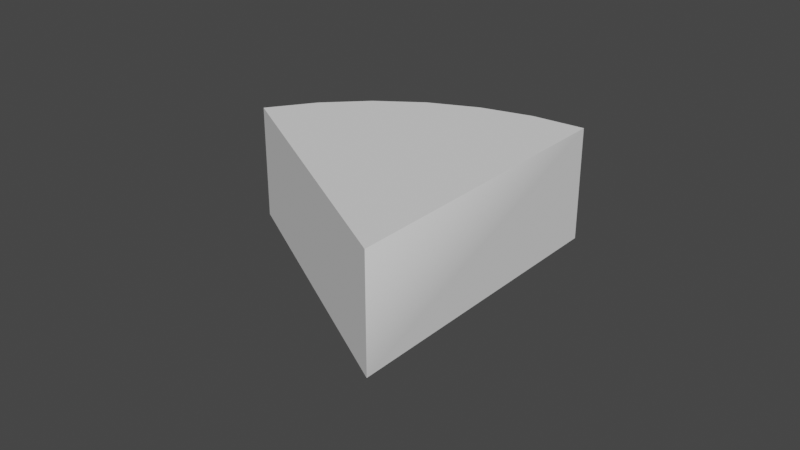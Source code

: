 # Source: gen.blend  (saved by Blender 2.80.75; exported with 4.5.12 LTS)
import bpy
from mathutils import Matrix  # noqa: F401  (used for matrix-valued properties, if any)

bpy.ops.wm.read_factory_settings(use_empty=True)
scene = bpy.context.scene
scene.name = 'Scene'

# ---- collections
col_collection = bpy.data.collections.new('Collection'); scene.collection.children.link(col_collection)

# ---- world
world_world = bpy.data.worlds.new('World'); scene.world = world_world
world_world.use_nodes = True; world_world.node_tree.nodes.clear()
_N = world_world.node_tree.nodes; _L = world_world.node_tree.links
n0 = _N.new('ShaderNodeOutputWorld'); n0.name = 'World Output'; n0.location = (300, 300)
n1 = _N.new('ShaderNodeBackground'); n1.name = 'Background'; n1.location = (10, 300)
n1.inputs[0].default_value = (0.05088, 0.05088, 0.05088, 1.0)
_L.new(n1.outputs[0], n0.inputs[0])
n0.is_active_output = True
world_world.color = (0.05088, 0.05088, 0.05088)
world_world.use_sun_shadow = False
world_world.sun_shadow_jitter_overblur = 0.0

# ---- meshes
me_mesh = bpy.data.meshes.new('Mesh')
me_mesh.from_pydata([(-12.56, 21.75, 0.0), (-12.56, 21.75, 9.415), (0.0, 0.0, 9.415), (0.0, 0.0, 0.0), (-8.59, 23.6, 0.0), (-8.59, 23.6, 9.415), (0.0, 0.0, 9.415), (0.0, 0.0, 0.0), (-4.361, 24.73, 0.0), (-4.361, 24.73, 9.415), (0.0, 0.0, 9.415), (0.0, 0.0, 0.0), (-4.092e-06, 25.12, 0.0), (-4.092e-06, 25.12, 9.415), (0.0, 0.0, 9.415), (0.0, 0.0, 0.0), (-6.279, 10.88, 4.707), (-2.046e-06, 12.56, 4.707), (-2.861e-06, 25.12, 0.0), (-2.861e-06, 25.12, 9.415), (0.0, 0.0, 9.415), (0.0, 0.0, 0.0), (4.361, 24.73, 0.0), (4.361, 24.73, 9.415), (0.0, 0.0, 9.415), (0.0, 0.0, 0.0), (8.59, 23.6, 0.0), (8.59, 23.6, 9.415), (0.0, 0.0, 9.415), (0.0, 0.0, 0.0), (12.56, 21.75, 0.0), (12.56, 21.75, 9.415), (0.0, 0.0, 9.415), (0.0, 0.0, 0.0), (-1.431e-06, 12.56, 4.707), (6.279, 10.88, 4.707)], [], [(0, 5, 4), (0, 1, 5), (1, 6, 5), (1, 2, 6), (2, 7, 6), (2, 3, 7), (3, 4, 7), (3, 0, 4), (4, 9, 8), (4, 5, 9), (5, 10, 9), (5, 6, 10), (6, 11, 10), (6, 7, 11), (7, 8, 11), (7, 4, 8), (8, 13, 12), (8, 9, 13), (9, 14, 13), (9, 10, 14), (10, 15, 14), (10, 11, 15), (11, 12, 15), (11, 8, 12), (16, 1, 0), (16, 2, 1), (16, 3, 2), (16, 0, 3), (17, 12, 13), (17, 13, 14), (17, 14, 15), (17, 15, 12), (18, 23, 22), (18, 19, 23), (19, 24, 23), (19, 20, 24), (20, 25, 24), (20, 21, 25), (21, 22, 25), (21, 18, 22), (22, 27, 26), (22, 23, 27), (23, 28, 27), (23, 24, 28), (24, 29, 28), (24, 25, 29), (25, 26, 29), (25, 22, 26), (26, 31, 30), (26, 27, 31), (27, 32, 31), (27, 28, 32), (28, 33, 32), (28, 29, 33), (29, 30, 33), (29, 26, 30), (34, 19, 18), (34, 20, 19), (34, 21, 20), (34, 18, 21), (35, 30, 31), (35, 31, 32), (35, 32, 33), (35, 33, 30)])
me_mesh.polygons.foreach_set('use_smooth', [True] * 64)
_k = set([(0, 1), (0, 3), (0, 4), (1, 2), (1, 5), (2, 3), (2, 6), (3, 7), (4, 8), (5, 9), (6, 10), (7, 11), (8, 12), (9, 13), (10, 14), (11, 15), (12, 13), (12, 15), (13, 14), (18, 19), (18, 21), (18, 22), (19, 20), (19, 23), (20, 21), (20, 24), (21, 25), (22, 26), (23, 27), (24, 28), (25, 29), (26, 30), (27, 31), (28, 32), (29, 33), (30, 31), (30, 33), (31, 32)])
me_mesh.attributes.new('sharp_edge', 'BOOLEAN', 'EDGE').data.foreach_set('value', [ (min(e.vertices), max(e.vertices)) in _k for e in me_mesh.edges])
_uv = me_mesh.uv_layers.new(name='UVChannel_1')
_uv.uv.foreach_set('vector', [0.0, 0.0, 0.25, 0.25, 0.0, 0.25, 0.0, 0.0, 0.25, 0.0, 0.25, 0.25, 0.25, 0.0, 0.5, 0.25, 0.25, 0.25, 0.25, 0.0, 0.5, 0.0, 0.5, 0.25, 0.5, 0.0, 0.75, 0.25, 0.5, 0.25, 0.5, 0.0, 0.75, 0.0, 0.75, 0.25, 0.75, 0.0, 1.0, 0.25, 0.75, 0.25, 0.75, 0.0, 1.0, 0.0, 1.0, 0.25, 0.0, 0.25, 0.25, 0.5, 0.0, 0.5, 0.0, 0.25, 0.25, 0.25, 0.25, 0.5, 0.25, 0.25, 0.5, 0.5, 0.25, 0.5, 0.25, 0.25, 0.5, 0.25, 0.5, 0.5, 0.5, 0.25, 0.75, 0.5, 0.5, 0.5, 0.5, 0.25, 0.75, 0.25, 0.75, 0.5, 0.75, 0.25, 1.0, 0.5, 0.75, 0.5, 0.75, 0.25, 1.0, 0.25, 1.0, 0.5, 0.0, 0.5, 0.25, 0.75, 0.0, 0.75, 0.0, 0.5, 0.25, 0.5, 0.25, 0.75, 0.25, 0.5, 0.5, 0.75, 0.25, 0.75, 0.25, 0.5, 0.5, 0.5, 0.5, 0.75, 0.5, 0.5, 0.75, 0.75, 0.5, 0.75, 0.5, 0.5, 0.75, 0.5, 0.75, 0.75, 0.75, 0.5, 1.0, 0.75, 0.75, 0.75, 0.75, 0.5, 1.0, 0.5, 1.0, 0.75, 0.5, 1.0, 0.25, 0.0, 0.0, 0.0, 0.5, 1.0, 0.5, 0.0, 0.25, 0.0, 0.5, 1.0, 0.75, 0.0, 0.5, 0.0, 0.5, 1.0, 1.0, 0.0, 0.75, 0.0, 1.0, 0.5, 0.0, 0.75, 0.25, 0.75, 1.0, 0.5, 0.25, 0.75, 0.5, 0.75, 1.0, 0.5, 0.5, 0.75, 0.75, 0.75, 1.0, 0.5, 0.75, 0.75, 1.0, 0.75, 0.0, 0.0, 0.25, 0.25, 0.0, 0.25, 0.0, 0.0, 0.25, 0.0, 0.25, 0.25, 0.25, 0.0, 0.5, 0.25, 0.25, 0.25, 0.25, 0.0, 0.5, 0.0, 0.5, 0.25, 0.5, 0.0, 0.75, 0.25, 0.5, 0.25, 0.5, 0.0, 0.75, 0.0, 0.75, 0.25, 0.75, 0.0, 1.0, 0.25, 0.75, 0.25, 0.75, 0.0, 1.0, 0.0, 1.0, 0.25, 0.0, 0.25, 0.25, 0.5, 0.0, 0.5, 0.0, 0.25, 0.25, 0.25, 0.25, 0.5, 0.25, 0.25, 0.5, 0.5, 0.25, 0.5, 0.25, 0.25, 0.5, 0.25, 0.5, 0.5, 0.5, 0.25, 0.75, 0.5, 0.5, 0.5, 0.5, 0.25, 0.75, 0.25, 0.75, 0.5, 0.75, 0.25, 1.0, 0.5, 0.75, 0.5, 0.75, 0.25, 1.0, 0.25, 1.0, 0.5, 0.0, 0.5, 0.25, 0.75, 0.0, 0.75, 0.0, 0.5, 0.25, 0.5, 0.25, 0.75, 0.25, 0.5, 0.5, 0.75, 0.25, 0.75, 0.25, 0.5, 0.5, 0.5, 0.5, 0.75, 0.5, 0.5, 0.75, 0.75, 0.5, 0.75, 0.5, 0.5, 0.75, 0.5, 0.75, 0.75, 0.75, 0.5, 1.0, 0.75, 0.75, 0.75, 0.75, 0.5, 1.0, 0.5, 1.0, 0.75, 0.5, 1.0, 0.25, 0.0, 0.0, 0.0, 0.5, 1.0, 0.5, 0.0, 0.25, 0.0, 0.5, 1.0, 0.75, 0.0, 0.5, 0.0, 0.5, 1.0, 1.0, 0.0, 0.75, 0.0, 1.0, 0.5, 0.0, 0.75, 0.25, 0.75, 1.0, 0.5, 0.25, 0.75, 0.5, 0.75, 1.0, 0.5, 0.5, 0.75, 0.75, 0.75, 1.0, 0.5, 0.75, 0.75, 1.0, 0.75])
me_mesh.use_remesh_preserve_volume = False
me_mesh.use_remesh_preserve_attributes = False
me_mesh.use_mirror_vertex_groups = False
me_mesh.update()
me_mesh.normals_split_custom_set([tuple(v) for v in zip(*[iter([-0.4226, 0.9063, 0.0, -0.342, 0.9397, 0.0, -0.342, 0.9397, 0.0, -0.4226, 0.9063, 0.0, -0.4226, 0.9063, 0.0, -0.342, 0.9397, 0.0, 0.0, 0.0, 1.0, 0.0, 0.0, 1.0, 1.393e-07, 0.0, 1.0, 0.0, 0.0, 1.0, 0.0, 0.0, -4.371e-08, 0.0, 0.0, 1.0, 0.0, 0.0, 0.0, 0.0, 0.0, 4.888e-07, 0.0, 0.0, -2.389e-05, 0.0, 0.0, 0.0, 0.0, 0.0, 0.0, 0.0, 0.0, 4.888e-07, -4.137e-05, -2.389e-05, -1.0, 0.0, 0.0, -1.0, 0.0, 0.0, -1.0, -4.137e-05, -2.389e-05, -1.0, 0.0, 0.0, -1.0, 0.0, 0.0, -1.0, -0.342, 0.9397, 0.0, -0.1736, 0.9848, 0.0, -0.1736, 0.9848, 0.0, -0.342, 0.9397, 0.0, -0.342, 0.9397, 0.0, -0.1736, 0.9848, 0.0, 1.393e-07, 0.0, 1.0, 1.466e-08, 0.0, 1.0, 1.393e-07, 0.0, 1.0, 1.393e-07, 0.0, 1.0, 0.0, 0.0, 1.0, 1.466e-08, 0.0, 1.0, 0.0, 0.0, -2.389e-05, 0.0, 0.0, 4.888e-07, 0.0, 0.0, -2.389e-05, 0.0, 0.0, -2.389e-05, 0.0, 0.0, 4.888e-07, 0.0, 0.0, 4.888e-07, 0.0, 0.0, -1.0, 0.0, 0.0, -1.0, 0.0, 0.0, -1.0, 0.0, 0.0, -1.0, 0.0, 0.0, -1.0, 0.0, 0.0, -1.0, -0.1736, 0.9848, 0.0, -0.08716, 0.9962, 0.0, -0.08716, 0.9962, 0.0, -0.1736, 0.9848, 0.0, -0.1736, 0.9848, 0.0, -0.08716, 0.9962, 0.0, 1.393e-07, 0.0, 1.0, 0.0, 0.0, 1.0, 0.0, 0.0, 1.0, 1.393e-07, 0.0, 1.0, 1.466e-08, 0.0, 1.0, 0.0, 0.0, 1.0, 0.0, 0.0, -2.389e-05, 1.0, 3.41e-05, 2.03e-05, 0.5, 8.146e-08, 0.5, 0.0, 0.0, -2.389e-05, 0.0, 0.0, 4.888e-07, 1.0, 3.41e-05, 2.03e-05, 0.0, 0.0, -1.0, 0.0, 0.0, -1.0, 0.0, 0.0, -4.371e-08, 0.0, 0.0, -1.0, 0.0, 0.0, -1.0, 0.0, 0.0, -1.0, -0.866, -0.5, 0.0, -0.866, -0.5, 0.0, -0.866, -0.5, 0.0, -0.866, -0.5, 0.0, -0.866, -0.5, 0.0, -0.866, -0.5, 0.0, -0.866, -0.5, 0.0, -0.866, -0.5, 0.0, -0.866, -0.5, 0.0, -0.866, -0.5, 0.0, -0.866, -0.5, 0.0, -0.866, -0.5, 0.0, 1.0, 1.629e-07, 0.0, 1.0, 1.629e-07, 0.0, 1.0, 1.629e-07, 0.0, 1.0, 1.629e-07, 0.0, 1.0, 1.629e-07, 0.0, 0.5, 8.146e-08, 0.5, 1.0, 1.629e-07, 0.0, 0.5, 8.146e-08, 0.5, 1.0, 3.41e-05, 2.03e-05, 1.0, 1.629e-07, 0.0, 1.0, 3.41e-05, 2.03e-05, 1.0, 1.629e-07, 0.0, 0.08716, 0.9962, 0.0, 0.1736, 0.9848, 0.0, 0.1736, 0.9848, 0.0, 0.08716, 0.9962, 0.0, 0.08716, 0.9962, 0.0, 0.1736, 0.9848, 0.0, -2.786e-07, 0.0, 1.0, -1.466e-08, 0.0, 1.0, -9.579e-15, 0.0, 1.0, -2.786e-07, 0.0, 1.0, 0.0, 0.0, -4.371e-08, -1.466e-08, 0.0, 1.0, 0.0, 0.0, 0.0, 0.0, 0.0, 4.888e-07, 0.0, 0.0, -2.389e-05, 0.0, 0.0, 0.0, 0.0, 0.0, 0.0, 0.0, 0.0, 4.888e-07, -4.777e-05, -7.53e-12, -1.0, 0.0, 0.0, -1.0, 0.0, 0.0, -1.0, -4.777e-05, -7.53e-12, -1.0, 0.0, 0.0, -1.0, 0.0, 0.0, -1.0, 0.1736, 0.9848, 0.0, 0.342, 0.9397, 0.0, 0.342, 0.9397, 0.0, 0.1736, 0.9848, 0.0, 0.1736, 0.9848, 0.0, 0.342, 0.9397, 0.0, -9.579e-15, 0.0, 1.0, 1.466e-08, 0.0, 1.0, -8.621e-14, 0.0, 1.0, -9.579e-15, 0.0, 1.0, -1.466e-08, 0.0, 1.0, 1.466e-08, 0.0, 1.0, 0.0, 0.0, -2.389e-05, 0.0, 0.0, 4.888e-07, 0.0, 0.0, -2.389e-05, 0.0, 0.0, -2.389e-05, 0.0, 0.0, 4.888e-07, 0.0, 0.0, 4.888e-07, 0.0, 0.0, -1.0, 0.0, 0.0, -1.0, 0.0, 0.0, -1.0, 0.0, 0.0, -1.0, 0.0, 0.0, -1.0, 0.0, 0.0, -1.0, 0.342, 0.9397, 0.0, 0.4226, 0.9063, 0.0, 0.4226, 0.9063, 0.0, 0.342, 0.9397, 0.0, 0.342, 0.9397, 0.0, 0.4226, 0.9063, 0.0, -8.621e-14, 0.0, 1.0, -2.785e-08, 0.0, 1.0, -2.786e-07, 0.0, 1.0, -8.621e-14, 0.0, 1.0, 1.466e-08, 0.0, 1.0, -2.785e-08, 0.0, 1.0, 0.0, 0.0, -2.389e-05, 0.866, -0.5, 2.047e-05, 0.433, -0.25, 0.5, 0.0, 0.0, -2.389e-05, 0.0, 0.0, 4.888e-07, 0.866, -0.5, 2.047e-05, 0.0, 0.0, -1.0, 0.0, 0.0, -1.0, 0.0, 0.0, -4.371e-08, 0.0, 0.0, -1.0, 0.0, 0.0, -1.0, 0.0, 0.0, -1.0, -1.0, -1.139e-07, 0.0, -1.0, -1.139e-07, 0.0, -1.0, -1.139e-07, 0.0, -1.0, -1.139e-07, 0.0, -1.0, -1.139e-07, 0.0, -1.0, -1.139e-07, 0.0, -1.0, -1.139e-07, 0.0, -1.0, -1.139e-07, 0.0, -1.0, -1.139e-07, 0.0, -1.0, -1.139e-07, 0.0, -1.0, -1.139e-07, 0.0, -1.0, -1.139e-07, 0.0, 0.866, -0.5, 0.0, 0.866, -0.5, 0.0, 0.866, -0.5, 0.0, 0.866, -0.5, 0.0, 0.866, -0.5, 0.0, 0.433, -0.25, 0.5, 0.866, -0.5, 0.0, 0.433, -0.25, 0.5, 0.866, -0.5, 2.047e-05, 0.866, -0.5, 0.0, 0.866, -0.5, 2.047e-05, 0.866, -0.5, 0.0])] * 3)])

# ---- objects
ob_tube001 = bpy.data.objects.new('Tube001', me_mesh)

# ---- transforms, parenting, visibility, modifiers, constraints
ob_tube001.location = (0.0, 0.0, 0.03118)
ob_tube001.rotation_euler = (0.0, 0.0, 0.5236)
ob_tube001.scale = (0.0254, 0.0254, 0.0254)
ob_tube001.color = (0.8, 0.8, 0.8, 1.0)
ob_tube001.lineart.crease_threshold = 0.0

# ---- collection membership
col_collection.objects.link(ob_tube001)

# ---- scene / render settings (as saved in the file)
scene.frame_start = 1; scene.frame_end = 250; scene.frame_set(1)
scene.render.engine = 'BLENDER_EEVEE_NEXT'
scene.render.fps = 30
scene.cycles.use_denoising = False
scene.cycles.samples = 128
scene.cycles.sampling_pattern = 'TABULATED_SOBOL'
scene.cycles.use_adaptive_sampling = False
scene.cycles.use_light_tree = False
scene.view_settings.view_transform = 'Filmic'
bpy.context.view_layer.update()

# ---- added for rendering (the .blend has no active camera and no usable light): camera, sun
cam_auto = bpy.data.cameras.new('AutoCamera')
cam_auto.lens = 50.0
cam_auto.sensor_width = 36.0
cam_auto.clip_end = 1000.0
ob_auto_camera = bpy.data.objects.new('AutoCamera', cam_auto)
scene.collection.objects.link(ob_auto_camera)
ob_auto_camera.location = (1.00206, -1.11761, 1.07998)
ob_auto_camera.rotation_euler = (1.09748, -7.21219e-08, 0.694738)
scene.camera = ob_auto_camera
light_auto_sun = bpy.data.lights.new('AutoSun', 'SUN')
light_auto_sun.energy = 3.0
light_auto_sun.angle = 0.0523599
ob_auto_sun = bpy.data.objects.new('AutoSun', light_auto_sun)
scene.collection.objects.link(ob_auto_sun)
ob_auto_sun.rotation_euler = (0.872665, 0.174533, 0.523599)
bpy.context.view_layer.update()
